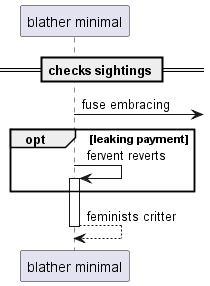

The diagram above was rendered by PlantUML. Its source (embedded in the PNG):
@startuml
participant "blather minimal" as 0
== checks sightings ==
0 ->] : fuse embracing
opt leaking payment
0 -> 0++ : fervent reverts
end
return feminists critter
@enduml